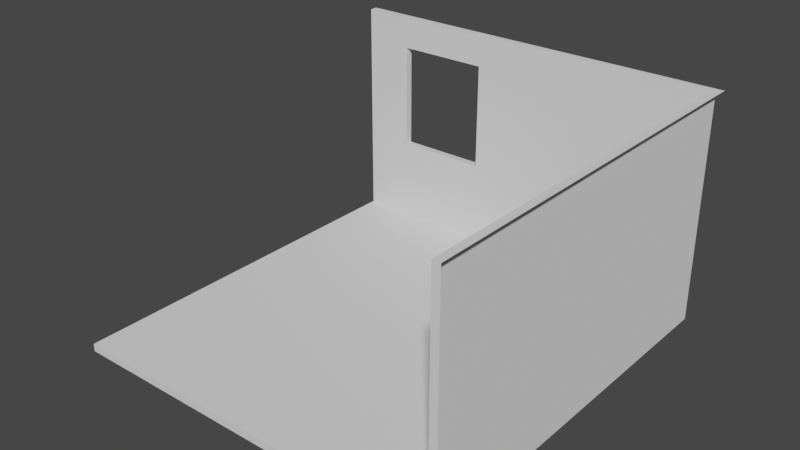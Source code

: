 # Source: room_1.blend  (saved by Blender 3.1.7; exported with 4.5.12 LTS)
import bpy
from mathutils import Matrix  # noqa: F401  (used for matrix-valued properties, if any)

bpy.ops.wm.read_factory_settings(use_empty=True)
scene = bpy.context.scene
scene.name = 'Scene'

# ---- collections
col_collection = bpy.data.collections.new('Collection'); scene.collection.children.link(col_collection)

# ---- world
world_world = bpy.data.worlds.new('World'); scene.world = world_world
world_world.use_nodes = True; world_world.node_tree.nodes.clear()
_N = world_world.node_tree.nodes; _L = world_world.node_tree.links
n0 = _N.new('ShaderNodeOutputWorld'); n0.name = 'World Output'; n0.location = (300, 300)
n1 = _N.new('ShaderNodeBackground'); n1.name = 'Background'; n1.location = (10, 300)
n1.inputs[0].default_value = (0.05088, 0.05088, 0.05088, 1.0)
_L.new(n1.outputs[0], n0.inputs[0])
n0.is_active_output = True
world_world.color = (0.05088, 0.05088, 0.05088)
world_world.use_sun_shadow = False
world_world.sun_shadow_jitter_overblur = 0.0

# ---- meshes
me_room_1 = bpy.data.meshes.new('Room_1_')
me_room_1.from_pydata([(0.0, -0.1, 0.0), (0.0, 0.0, 0.0), (0.0, -0.1, -5.0), (0.0, -2.235e-07, -5.0), (5.0, -0.1, 0.0), (5.0, 0.0, 0.0), (5.0, -2.235e-07, -5.0), (0.0, -0.1, -5.1), (0.0, -0.1, -5.0), (0.0, 2.9, -5.1), (0.0, 2.9, -5.0), (5.0, -0.1, -5.0), (5.0, 2.9, -5.1), (5.0, 2.9, -5.0), (5.0, -0.1, 0.0), (5.1, -0.1, 0.0), (5.0, 2.9, -2.384e-07), (5.1, 2.9, -2.384e-07), (5.0, -0.1, -5.1), (5.1, 2.9, -5.1), (1.828, 2.486, -5.1), (0.6281, 1.086, -5.1), (0.6281, 2.486, -5.1), (1.828, 1.086, -5.1), (0.6281, 1.086, -5.0), (0.6281, 2.486, -5.0), (1.828, 2.486, -5.0), (1.828, 1.086, -5.0)], [], [(0, 1, 3, 2), (4, 5, 1, 0), (6, 3, 1, 5), (7, 8, 10, 9), (9, 10, 13, 12), (25, 10, 8, 24), (24, 8, 11, 13, 10, 25, 26, 27), (14, 15, 17, 16), (16, 17, 19, 12), (16, 12, 18, 14), (24, 21, 22, 25), (20, 23, 27, 26), (23, 21, 24, 27), (25, 22, 20, 26)])
_uv = me_room_1.uv_layers.new(name='UVКарта')
_uv.uv.foreach_set('vector', [0.8151, 0.4942, 0.8053, 0.4942, 0.8053, 0.0008631, 0.8151, 0.0008631, 0.0008631, 0.5041, 0.0008631, 0.4942, 0.4942, 0.4942, 0.4942, 0.5041, 0.0008636, 0.0008631, 0.4942, 0.0008636, 0.4942, 0.4942, 0.0008631, 0.4942, 0.3201, 0.8018, 0.3102, 0.8018, 0.3102, 0.5058, 0.3201, 0.5058, 0.8267, 0.4942, 0.8168, 0.4942, 0.8168, 0.0008631, 0.8267, 0.0008631, 0.256, 0.9372, 0.2969, 0.9991, 0.0008633, 0.9991, 0.1179, 0.9372, 0.1179, 0.9372, 0.0008633, 0.9991, 0.0008633, 0.5058, 0.2969, 0.5058, 0.2969, 0.9991, 0.256, 0.9372, 0.256, 0.8188, 0.1179, 0.8188, 0.3085, 0.8018, 0.2986, 0.8018, 0.2986, 0.5058, 0.3085, 0.5058, 0.8035, 0.5041, 0.7937, 0.5041, 0.7937, 0.0008631, 0.8035, 0.0008631, 0.4959, 0.5041, 0.4959, 0.0008636, 0.7919, 0.0008631, 0.7919, 0.5041, 0.3334, 0.5058, 0.3432, 0.5058, 0.3432, 0.6439, 0.3334, 0.6439, 0.3316, 0.5058, 0.3316, 0.6439, 0.3218, 0.6439, 0.3218, 0.5058, 0.3664, 0.5058, 0.3664, 0.6242, 0.3566, 0.6242, 0.3566, 0.5058, 0.345, 0.5058, 0.3548, 0.5058, 0.3548, 0.6242, 0.345, 0.6242])
me_room_1.use_remesh_fix_poles = True
me_room_1.use_remesh_preserve_attributes = False
me_room_1.update()

# ---- objects
ob_room_1 = bpy.data.objects.new('Room_1_', me_room_1)

# ---- transforms, parenting, visibility, modifiers, constraints
ob_room_1.location = (0.0, 0.0, 0.0)
ob_room_1.rotation_euler = (1.571, -0.0, 0.0)

# ---- collection membership
col_collection.objects.link(ob_room_1)

# ---- scene / render settings (as saved in the file)
scene.frame_start = 1; scene.frame_end = 250; scene.frame_set(1)
scene.render.engine = 'BLENDER_EEVEE_NEXT'
scene.cycles.sampling_pattern = 'TABULATED_SOBOL'
scene.cycles.use_light_tree = False
scene.view_settings.view_transform = 'Filmic'
bpy.context.view_layer.update()

# ---- added for rendering (the .blend has no active camera and no usable light): camera, sun
cam_auto = bpy.data.cameras.new('AutoCamera')
cam_auto.lens = 50.0
cam_auto.sensor_width = 36.0
cam_auto.clip_end = 1000.0
ob_auto_camera = bpy.data.objects.new('AutoCamera', cam_auto)
scene.collection.objects.link(ob_auto_camera)
ob_auto_camera.location = (9.77742, -6.1229, 7.18194)
ob_auto_camera.rotation_euler = (1.09748, -7.21219e-08, 0.694738)
scene.camera = ob_auto_camera
light_auto_sun = bpy.data.lights.new('AutoSun', 'SUN')
light_auto_sun.energy = 3.0
light_auto_sun.angle = 0.0523599
ob_auto_sun = bpy.data.objects.new('AutoSun', light_auto_sun)
scene.collection.objects.link(ob_auto_sun)
ob_auto_sun.rotation_euler = (0.872665, 0.174533, 0.523599)
bpy.context.view_layer.update()
